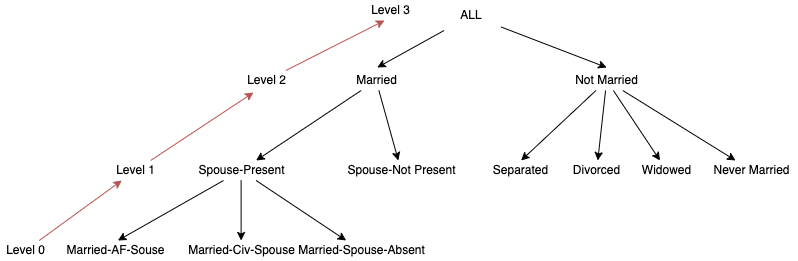

The diagram above was exported from draw.io. Its source (the exported page's mxGraphModel, read from the mxfile embedded in the PNG):
<mxGraphModel dx="1426" dy="705" grid="1" gridSize="10" guides="1" tooltips="1" connect="1" arrows="1" fold="1" page="1" pageScale="1" pageWidth="827" pageHeight="1169" math="0" shadow="0">
  <root>
    <mxCell id="0" />
    <mxCell id="1" parent="0" />
    <mxCell id="hGQV3pGrw0Z7Y3F6L35D-4" style="rounded=0;orthogonalLoop=1;jettySize=auto;html=1;entryX=0.52;entryY=-0.15;entryDx=0;entryDy=0;entryPerimeter=0;" edge="1" parent="1" source="hGQV3pGrw0Z7Y3F6L35D-1" target="hGQV3pGrw0Z7Y3F6L35D-2">
      <mxGeometry relative="1" as="geometry" />
    </mxCell>
    <mxCell id="hGQV3pGrw0Z7Y3F6L35D-5" style="rounded=0;orthogonalLoop=1;jettySize=auto;html=1;entryX=0.5;entryY=-0.15;entryDx=0;entryDy=0;entryPerimeter=0;" edge="1" parent="1" source="hGQV3pGrw0Z7Y3F6L35D-1" target="hGQV3pGrw0Z7Y3F6L35D-3">
      <mxGeometry relative="1" as="geometry" />
    </mxCell>
    <mxCell id="hGQV3pGrw0Z7Y3F6L35D-1" value="ALL" style="text;html=1;strokeColor=none;fillColor=none;align=center;verticalAlign=middle;whiteSpace=wrap;rounded=0;" vertex="1" parent="1">
      <mxGeometry x="450.62" y="60" width="60" height="30" as="geometry" />
    </mxCell>
    <mxCell id="hGQV3pGrw0Z7Y3F6L35D-7" value="" style="edgeStyle=none;rounded=0;orthogonalLoop=1;jettySize=auto;html=1;" edge="1" parent="1" source="hGQV3pGrw0Z7Y3F6L35D-2" target="hGQV3pGrw0Z7Y3F6L35D-6">
      <mxGeometry relative="1" as="geometry" />
    </mxCell>
    <mxCell id="hGQV3pGrw0Z7Y3F6L35D-9" value="" style="edgeStyle=none;rounded=0;orthogonalLoop=1;jettySize=auto;html=1;" edge="1" parent="1" source="hGQV3pGrw0Z7Y3F6L35D-2" target="hGQV3pGrw0Z7Y3F6L35D-8">
      <mxGeometry relative="1" as="geometry" />
    </mxCell>
    <mxCell id="hGQV3pGrw0Z7Y3F6L35D-2" value="Married" style="text;html=1;align=center;verticalAlign=middle;resizable=0;points=[];autosize=1;strokeColor=none;fillColor=none;" vertex="1" parent="1">
      <mxGeometry x="355.62" y="130" width="60" height="20" as="geometry" />
    </mxCell>
    <mxCell id="hGQV3pGrw0Z7Y3F6L35D-11" value="" style="edgeStyle=none;rounded=0;orthogonalLoop=1;jettySize=auto;html=1;entryX=0.514;entryY=0;entryDx=0;entryDy=0;entryPerimeter=0;" edge="1" parent="1" source="hGQV3pGrw0Z7Y3F6L35D-3" target="hGQV3pGrw0Z7Y3F6L35D-10">
      <mxGeometry relative="1" as="geometry">
        <mxPoint x="540.6244444444443" y="220" as="targetPoint" />
      </mxGeometry>
    </mxCell>
    <mxCell id="hGQV3pGrw0Z7Y3F6L35D-13" value="" style="edgeStyle=none;rounded=0;orthogonalLoop=1;jettySize=auto;html=1;" edge="1" parent="1" source="hGQV3pGrw0Z7Y3F6L35D-3" target="hGQV3pGrw0Z7Y3F6L35D-12">
      <mxGeometry relative="1" as="geometry" />
    </mxCell>
    <mxCell id="hGQV3pGrw0Z7Y3F6L35D-15" value="" style="edgeStyle=none;rounded=0;orthogonalLoop=1;jettySize=auto;html=1;" edge="1" parent="1" source="hGQV3pGrw0Z7Y3F6L35D-3" target="hGQV3pGrw0Z7Y3F6L35D-14">
      <mxGeometry relative="1" as="geometry" />
    </mxCell>
    <mxCell id="hGQV3pGrw0Z7Y3F6L35D-18" value="" style="edgeStyle=none;rounded=0;orthogonalLoop=1;jettySize=auto;html=1;" edge="1" parent="1" source="hGQV3pGrw0Z7Y3F6L35D-3" target="hGQV3pGrw0Z7Y3F6L35D-17">
      <mxGeometry relative="1" as="geometry" />
    </mxCell>
    <mxCell id="hGQV3pGrw0Z7Y3F6L35D-3" value="Not Married" style="text;html=1;align=center;verticalAlign=middle;resizable=0;points=[];autosize=1;strokeColor=none;fillColor=none;" vertex="1" parent="1">
      <mxGeometry x="576.1800000000001" y="130" width="80" height="20" as="geometry" />
    </mxCell>
    <mxCell id="hGQV3pGrw0Z7Y3F6L35D-6" value="Spouse-Not Present" style="text;html=1;align=center;verticalAlign=middle;resizable=0;points=[];autosize=1;strokeColor=none;fillColor=none;" vertex="1" parent="1">
      <mxGeometry x="350.62" y="220" width="120" height="20" as="geometry" />
    </mxCell>
    <mxCell id="hGQV3pGrw0Z7Y3F6L35D-21" value="" style="edgeStyle=none;rounded=0;orthogonalLoop=1;jettySize=auto;html=1;" edge="1" parent="1" source="hGQV3pGrw0Z7Y3F6L35D-8" target="hGQV3pGrw0Z7Y3F6L35D-20">
      <mxGeometry relative="1" as="geometry" />
    </mxCell>
    <mxCell id="hGQV3pGrw0Z7Y3F6L35D-23" value="" style="edgeStyle=none;rounded=0;orthogonalLoop=1;jettySize=auto;html=1;entryX=0.522;entryY=0;entryDx=0;entryDy=0;entryPerimeter=0;" edge="1" parent="1" source="hGQV3pGrw0Z7Y3F6L35D-8" target="hGQV3pGrw0Z7Y3F6L35D-22">
      <mxGeometry relative="1" as="geometry">
        <mxPoint x="149.995" y="300" as="targetPoint" />
      </mxGeometry>
    </mxCell>
    <mxCell id="hGQV3pGrw0Z7Y3F6L35D-25" value="" style="edgeStyle=none;rounded=0;orthogonalLoop=1;jettySize=auto;html=1;" edge="1" parent="1" source="hGQV3pGrw0Z7Y3F6L35D-8" target="hGQV3pGrw0Z7Y3F6L35D-24">
      <mxGeometry relative="1" as="geometry" />
    </mxCell>
    <mxCell id="hGQV3pGrw0Z7Y3F6L35D-8" value="Spouse-Present" style="text;html=1;align=center;verticalAlign=middle;resizable=0;points=[];autosize=1;strokeColor=none;fillColor=none;" vertex="1" parent="1">
      <mxGeometry x="200.62" y="220" width="100" height="20" as="geometry" />
    </mxCell>
    <mxCell id="hGQV3pGrw0Z7Y3F6L35D-10" value="Separated" style="text;html=1;align=center;verticalAlign=middle;resizable=0;points=[];autosize=1;strokeColor=none;fillColor=none;" vertex="1" parent="1">
      <mxGeometry x="494.62" y="220" width="70" height="20" as="geometry" />
    </mxCell>
    <mxCell id="hGQV3pGrw0Z7Y3F6L35D-12" value="Widowed" style="text;html=1;align=center;verticalAlign=middle;resizable=0;points=[];autosize=1;strokeColor=none;fillColor=none;" vertex="1" parent="1">
      <mxGeometry x="646.18" y="220" width="60" height="20" as="geometry" />
    </mxCell>
    <mxCell id="hGQV3pGrw0Z7Y3F6L35D-14" value="Divorced" style="text;html=1;align=center;verticalAlign=middle;resizable=0;points=[];autosize=1;strokeColor=none;fillColor=none;" vertex="1" parent="1">
      <mxGeometry x="576.1800000000001" y="220" width="60" height="20" as="geometry" />
    </mxCell>
    <mxCell id="hGQV3pGrw0Z7Y3F6L35D-17" value="Never Married" style="text;html=1;align=center;verticalAlign=middle;resizable=0;points=[];autosize=1;strokeColor=none;fillColor=none;" vertex="1" parent="1">
      <mxGeometry x="716.18" y="220" width="90" height="20" as="geometry" />
    </mxCell>
    <mxCell id="hGQV3pGrw0Z7Y3F6L35D-20" value="Married-Spouse-Absent" style="text;html=1;align=center;verticalAlign=middle;resizable=0;points=[];autosize=1;strokeColor=none;fillColor=none;" vertex="1" parent="1">
      <mxGeometry x="300.62" y="300" width="140" height="20" as="geometry" />
    </mxCell>
    <mxCell id="hGQV3pGrw0Z7Y3F6L35D-22" value="Married-AF-Souse" style="text;html=1;align=center;verticalAlign=middle;resizable=0;points=[];autosize=1;strokeColor=none;fillColor=none;" vertex="1" parent="1">
      <mxGeometry x="70" y="300" width="110" height="20" as="geometry" />
    </mxCell>
    <mxCell id="hGQV3pGrw0Z7Y3F6L35D-24" value="Married-Civ-Spouse" style="text;html=1;align=center;verticalAlign=middle;resizable=0;points=[];autosize=1;strokeColor=none;fillColor=none;" vertex="1" parent="1">
      <mxGeometry x="190.62" y="300" width="120" height="20" as="geometry" />
    </mxCell>
    <mxCell id="hGQV3pGrw0Z7Y3F6L35D-30" style="edgeStyle=none;rounded=0;orthogonalLoop=1;jettySize=auto;html=1;fillColor=#f8cecc;strokeColor=#b85450;" edge="1" parent="1" source="hGQV3pGrw0Z7Y3F6L35D-26" target="hGQV3pGrw0Z7Y3F6L35D-27">
      <mxGeometry relative="1" as="geometry" />
    </mxCell>
    <mxCell id="hGQV3pGrw0Z7Y3F6L35D-26" value="Level 0" style="text;html=1;align=center;verticalAlign=middle;resizable=0;points=[];autosize=1;strokeColor=none;fillColor=none;" vertex="1" parent="1">
      <mxGeometry x="10" y="300" width="50" height="20" as="geometry" />
    </mxCell>
    <mxCell id="hGQV3pGrw0Z7Y3F6L35D-31" style="edgeStyle=none;rounded=0;orthogonalLoop=1;jettySize=auto;html=1;entryX=0.248;entryY=1.1;entryDx=0;entryDy=0;entryPerimeter=0;fillColor=#f8cecc;strokeColor=#b85450;" edge="1" parent="1" source="hGQV3pGrw0Z7Y3F6L35D-27" target="hGQV3pGrw0Z7Y3F6L35D-28">
      <mxGeometry relative="1" as="geometry" />
    </mxCell>
    <mxCell id="hGQV3pGrw0Z7Y3F6L35D-27" value="Level 1" style="text;html=1;align=center;verticalAlign=middle;resizable=0;points=[];autosize=1;strokeColor=none;fillColor=none;" vertex="1" parent="1">
      <mxGeometry x="120" y="220" width="50" height="20" as="geometry" />
    </mxCell>
    <mxCell id="hGQV3pGrw0Z7Y3F6L35D-32" style="edgeStyle=none;rounded=0;orthogonalLoop=1;jettySize=auto;html=1;entryX=0.38;entryY=1;entryDx=0;entryDy=0;entryPerimeter=0;fillColor=#f8cecc;strokeColor=#b85450;" edge="1" parent="1" source="hGQV3pGrw0Z7Y3F6L35D-28" target="hGQV3pGrw0Z7Y3F6L35D-29">
      <mxGeometry relative="1" as="geometry" />
    </mxCell>
    <mxCell id="hGQV3pGrw0Z7Y3F6L35D-28" value="Level 2" style="text;html=1;align=center;verticalAlign=middle;resizable=0;points=[];autosize=1;strokeColor=none;fillColor=none;" vertex="1" parent="1">
      <mxGeometry x="250.62" y="130" width="50" height="20" as="geometry" />
    </mxCell>
    <mxCell id="hGQV3pGrw0Z7Y3F6L35D-29" value="Level 3" style="text;html=1;align=center;verticalAlign=middle;resizable=0;points=[];autosize=1;strokeColor=none;fillColor=none;" vertex="1" parent="1">
      <mxGeometry x="375" y="60" width="50" height="20" as="geometry" />
    </mxCell>
  </root>
</mxGraphModel>